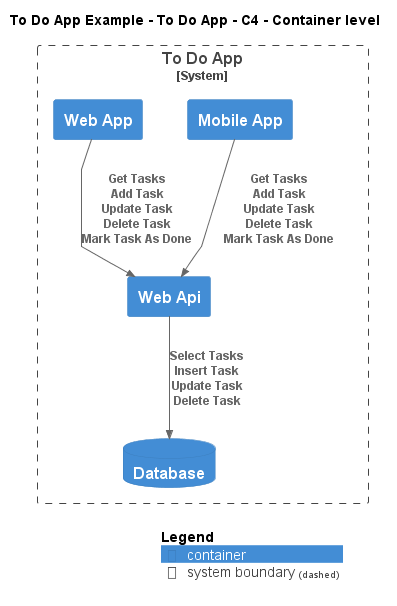

The diagram above was rendered by PlantUML. Its source (embedded in the PNG):
@startuml
!include ..\..\..\.c4s\C4_Container.puml

AddElementTag("c4interflow:lifecycle:new", $bgColor=green, $fontColor=#ffffff, $borderColor=green, $shadowing="False")
AddElementTag("c4interflow:lifecycle:changed", $bgColor=orange, $fontColor=#ffffff, $borderColor=orange, $shadowing="False")
AddElementTag("c4interflow:lifecycle:removed", $bgColor=red, $fontColor=#ffffff, $borderColor=red, $shadowing="False")

AddRelTag("c4interflow:lifecycle:new", $textColor=green, $lineColor=green)
AddRelTag("c4interflow:lifecycle:changed", $textColor=orange, $lineColor=orange)
AddRelTag("c4interflow:lifecycle:removed", $textColor=red, $lineColor=red)

SHOW_PERSON_PORTRAIT()
LAYOUT_TOP_DOWN()

skinparam linetype polyline

title To Do App Example - To Do App - C4 - Container level


System_Boundary(ToDoAppExample.SoftwareSystems.ToDoApp, "To Do App") {
    ContainerDb(ToDoAppExample.SoftwareSystems.ToDoApp.Containers.Database, "Database", "", "")
    Container(ToDoAppExample.SoftwareSystems.ToDoApp.Containers.MobileApp, "Mobile App", "", "")
    Container(ToDoAppExample.SoftwareSystems.ToDoApp.Containers.WebApi, "Web Api", "", "")
    Container(ToDoAppExample.SoftwareSystems.ToDoApp.Containers.WebApp, "Web App", "", "")
}

Rel(ToDoAppExample.SoftwareSystems.ToDoApp.Containers.MobileApp, ToDoAppExample.SoftwareSystems.ToDoApp.Containers.WebApi, "Get Tasks\nAdd Task\nUpdate Task\nDelete Task\nMark Task As Done")
Rel(ToDoAppExample.SoftwareSystems.ToDoApp.Containers.WebApi, ToDoAppExample.SoftwareSystems.ToDoApp.Containers.Database, "Select Tasks\nInsert Task\nUpdate Task\nDelete Task")
Rel(ToDoAppExample.SoftwareSystems.ToDoApp.Containers.WebApp, ToDoAppExample.SoftwareSystems.ToDoApp.Containers.WebApi, "Get Tasks\nAdd Task\nUpdate Task\nDelete Task\nMark Task As Done")


SHOW_LEGEND()
@enduml